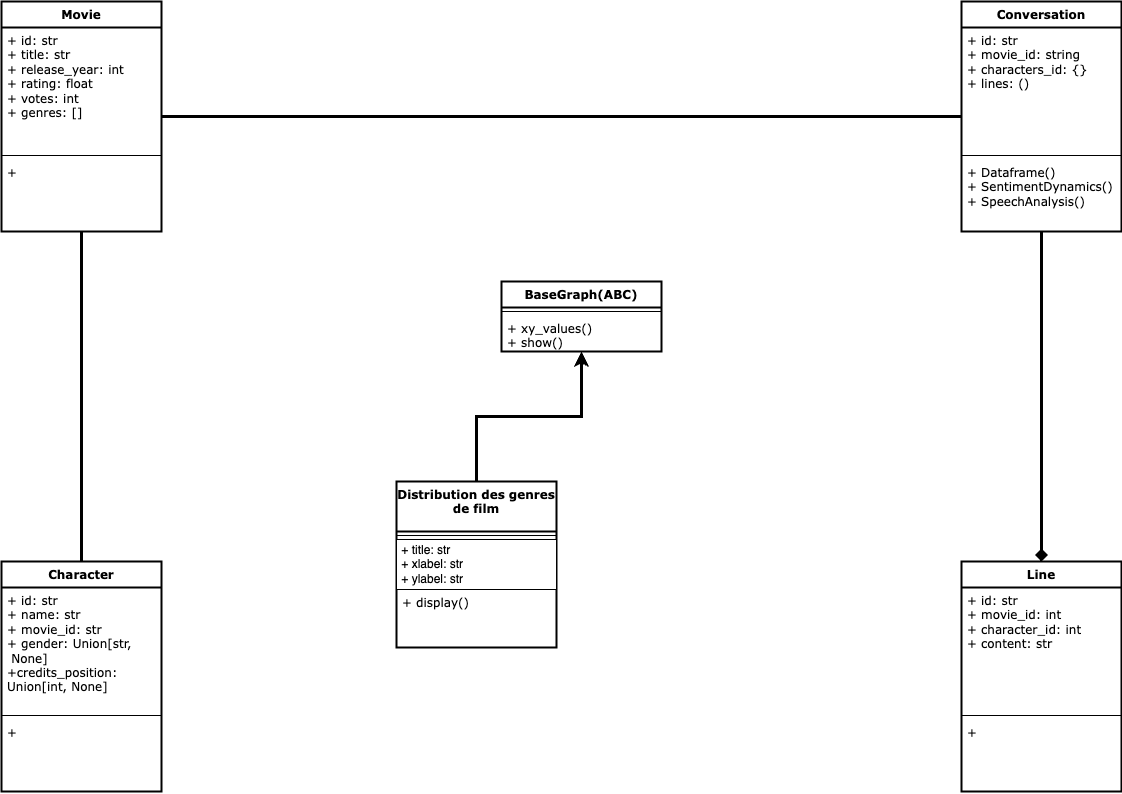

The diagram above was exported from draw.io. Its source (the exported page's mxGraphModel, read from the mxfile embedded in the PNG):
<mxGraphModel dx="1060" dy="550" grid="1" gridSize="10" guides="1" tooltips="1" connect="1" arrows="1" fold="1" page="1" pageScale="1" pageWidth="1169" pageHeight="827" math="0" shadow="0">
  <root>
    <mxCell id="0" />
    <mxCell id="1" parent="0" />
    <mxCell id="pR9ksMpfzsYGPP_Z9lRX-35" style="edgeStyle=orthogonalEdgeStyle;rounded=0;orthogonalLoop=1;jettySize=auto;html=1;endArrow=none;endFill=0;fontFamily=Verdana;strokeWidth=3;" parent="1" source="pR9ksMpfzsYGPP_Z9lRX-1" target="pR9ksMpfzsYGPP_Z9lRX-5" edge="1">
      <mxGeometry relative="1" as="geometry" />
    </mxCell>
    <mxCell id="pR9ksMpfzsYGPP_Z9lRX-1" value="Movie" style="swimlane;fontStyle=1;align=center;verticalAlign=top;childLayout=stackLayout;horizontal=1;startSize=26;horizontalStack=0;resizeParent=1;resizeParentMax=0;resizeLast=0;collapsible=1;marginBottom=0;whiteSpace=wrap;html=1;fontFamily=Verdana;strokeWidth=2;" parent="1" vertex="1">
      <mxGeometry x="30" y="10" width="160" height="230" as="geometry" />
    </mxCell>
    <mxCell id="pR9ksMpfzsYGPP_Z9lRX-2" value="&lt;div&gt;+ id: str&lt;br&gt;&lt;/div&gt;&lt;div&gt;+ title: str&lt;/div&gt;&lt;div&gt;+ release_year: int&lt;/div&gt;&lt;div&gt;+ rating: float&lt;/div&gt;&lt;div&gt;+ votes: int&lt;/div&gt;&lt;div&gt;+ genres: []&lt;/div&gt;" style="text;strokeColor=none;fillColor=none;align=left;verticalAlign=top;spacingLeft=4;spacingRight=4;overflow=hidden;rotatable=0;points=[[0,0.5],[1,0.5]];portConstraint=eastwest;whiteSpace=wrap;html=1;fontFamily=Verdana;" parent="pR9ksMpfzsYGPP_Z9lRX-1" vertex="1">
      <mxGeometry y="26" width="160" height="124" as="geometry" />
    </mxCell>
    <mxCell id="pR9ksMpfzsYGPP_Z9lRX-3" value="" style="line;strokeWidth=1;fillColor=none;align=left;verticalAlign=middle;spacingTop=-1;spacingLeft=3;spacingRight=3;rotatable=0;labelPosition=right;points=[];portConstraint=eastwest;strokeColor=inherit;fontFamily=Verdana;" parent="pR9ksMpfzsYGPP_Z9lRX-1" vertex="1">
      <mxGeometry y="150" width="160" height="8" as="geometry" />
    </mxCell>
    <mxCell id="pR9ksMpfzsYGPP_Z9lRX-4" value="+&amp;nbsp;" style="text;strokeColor=none;fillColor=none;align=left;verticalAlign=top;spacingLeft=4;spacingRight=4;overflow=hidden;rotatable=0;points=[[0,0.5],[1,0.5]];portConstraint=eastwest;whiteSpace=wrap;html=1;fontFamily=Verdana;" parent="pR9ksMpfzsYGPP_Z9lRX-1" vertex="1">
      <mxGeometry y="158" width="160" height="72" as="geometry" />
    </mxCell>
    <mxCell id="pR9ksMpfzsYGPP_Z9lRX-15" style="edgeStyle=orthogonalEdgeStyle;rounded=0;orthogonalLoop=1;jettySize=auto;html=1;endArrow=diamond;endFill=1;fontFamily=Verdana;strokeWidth=3;" parent="1" source="pR9ksMpfzsYGPP_Z9lRX-5" target="pR9ksMpfzsYGPP_Z9lRX-11" edge="1">
      <mxGeometry relative="1" as="geometry" />
    </mxCell>
    <mxCell id="pR9ksMpfzsYGPP_Z9lRX-5" value="Conversation" style="swimlane;fontStyle=1;align=center;verticalAlign=top;childLayout=stackLayout;horizontal=1;startSize=26;horizontalStack=0;resizeParent=1;resizeParentMax=0;resizeLast=0;collapsible=1;marginBottom=0;whiteSpace=wrap;html=1;fontFamily=Verdana;strokeWidth=2;" parent="1" vertex="1">
      <mxGeometry x="990" y="10" width="160" height="230" as="geometry" />
    </mxCell>
    <mxCell id="pR9ksMpfzsYGPP_Z9lRX-6" value="&lt;div&gt;+ id: str&lt;br&gt;&lt;/div&gt;&lt;div&gt;+ movie_id: string&lt;/div&gt;&lt;div&gt;+ characters_id: {}&lt;/div&gt;&lt;div&gt;+ lines: ()&lt;br&gt;&lt;/div&gt;" style="text;strokeColor=none;fillColor=none;align=left;verticalAlign=top;spacingLeft=4;spacingRight=4;overflow=hidden;rotatable=0;points=[[0,0.5],[1,0.5]];portConstraint=eastwest;whiteSpace=wrap;html=1;fontFamily=Verdana;" parent="pR9ksMpfzsYGPP_Z9lRX-5" vertex="1">
      <mxGeometry y="26" width="160" height="124" as="geometry" />
    </mxCell>
    <mxCell id="pR9ksMpfzsYGPP_Z9lRX-7" value="" style="line;strokeWidth=1;fillColor=none;align=left;verticalAlign=middle;spacingTop=-1;spacingLeft=3;spacingRight=3;rotatable=0;labelPosition=right;points=[];portConstraint=eastwest;strokeColor=inherit;fontFamily=Verdana;" parent="pR9ksMpfzsYGPP_Z9lRX-5" vertex="1">
      <mxGeometry y="150" width="160" height="8" as="geometry" />
    </mxCell>
    <mxCell id="pR9ksMpfzsYGPP_Z9lRX-8" value="&lt;div&gt;&lt;div&gt;+ Dataframe()&lt;/div&gt;&lt;/div&gt;+ SentimentDynamics()&lt;div&gt;+ SpeechAnalysis()&lt;br&gt;&lt;/div&gt;" style="text;strokeColor=none;fillColor=none;align=left;verticalAlign=top;spacingLeft=4;spacingRight=4;overflow=hidden;rotatable=0;points=[[0,0.5],[1,0.5]];portConstraint=eastwest;whiteSpace=wrap;html=1;fontFamily=Verdana;" parent="pR9ksMpfzsYGPP_Z9lRX-5" vertex="1">
      <mxGeometry y="158" width="160" height="72" as="geometry" />
    </mxCell>
    <mxCell id="pR9ksMpfzsYGPP_Z9lRX-11" value="Line" style="swimlane;fontStyle=1;align=center;verticalAlign=top;childLayout=stackLayout;horizontal=1;startSize=26;horizontalStack=0;resizeParent=1;resizeParentMax=0;resizeLast=0;collapsible=1;marginBottom=0;whiteSpace=wrap;html=1;fontFamily=Verdana;strokeWidth=2;" parent="1" vertex="1">
      <mxGeometry x="990" y="570" width="160" height="230" as="geometry" />
    </mxCell>
    <mxCell id="pR9ksMpfzsYGPP_Z9lRX-12" value="&lt;div&gt;+ id: str&lt;br&gt;&lt;/div&gt;&lt;div&gt;+ movie_id: int&lt;/div&gt;&lt;div&gt;+ character_id: int&lt;/div&gt;&lt;div&gt;+ content: str&lt;/div&gt;" style="text;strokeColor=none;fillColor=none;align=left;verticalAlign=top;spacingLeft=4;spacingRight=4;overflow=hidden;rotatable=0;points=[[0,0.5],[1,0.5]];portConstraint=eastwest;whiteSpace=wrap;html=1;fontFamily=Verdana;strokeWidth=2;" parent="pR9ksMpfzsYGPP_Z9lRX-11" vertex="1">
      <mxGeometry y="26" width="160" height="124" as="geometry" />
    </mxCell>
    <mxCell id="pR9ksMpfzsYGPP_Z9lRX-13" value="" style="line;strokeWidth=1;fillColor=none;align=left;verticalAlign=middle;spacingTop=-1;spacingLeft=3;spacingRight=3;rotatable=0;labelPosition=right;points=[];portConstraint=eastwest;strokeColor=inherit;fontFamily=Verdana;" parent="pR9ksMpfzsYGPP_Z9lRX-11" vertex="1">
      <mxGeometry y="150" width="160" height="8" as="geometry" />
    </mxCell>
    <mxCell id="pR9ksMpfzsYGPP_Z9lRX-14" value="+&amp;nbsp;" style="text;strokeColor=none;fillColor=none;align=left;verticalAlign=top;spacingLeft=4;spacingRight=4;overflow=hidden;rotatable=0;points=[[0,0.5],[1,0.5]];portConstraint=eastwest;whiteSpace=wrap;html=1;fontFamily=Verdana;" parent="pR9ksMpfzsYGPP_Z9lRX-11" vertex="1">
      <mxGeometry y="158" width="160" height="72" as="geometry" />
    </mxCell>
    <mxCell id="pR9ksMpfzsYGPP_Z9lRX-20" style="edgeStyle=orthogonalEdgeStyle;rounded=0;orthogonalLoop=1;jettySize=auto;html=1;endArrow=none;endFill=0;fontFamily=Verdana;strokeWidth=3;" parent="1" source="pR9ksMpfzsYGPP_Z9lRX-16" target="pR9ksMpfzsYGPP_Z9lRX-1" edge="1">
      <mxGeometry relative="1" as="geometry" />
    </mxCell>
    <mxCell id="pR9ksMpfzsYGPP_Z9lRX-16" value="Character" style="swimlane;fontStyle=1;align=center;verticalAlign=top;childLayout=stackLayout;horizontal=1;startSize=26;horizontalStack=0;resizeParent=1;resizeParentMax=0;resizeLast=0;collapsible=1;marginBottom=0;whiteSpace=wrap;html=1;fontFamily=Verdana;strokeWidth=2;" parent="1" vertex="1">
      <mxGeometry x="30" y="570" width="160" height="230" as="geometry" />
    </mxCell>
    <mxCell id="pR9ksMpfzsYGPP_Z9lRX-17" value="&lt;div&gt;+ id: str&lt;br&gt;&lt;/div&gt;&lt;div&gt;+ name: str&lt;/div&gt;&lt;div&gt;+ movie_id: str&lt;/div&gt;&lt;div&gt;+ gender: Union[str,&lt;/div&gt;&lt;div&gt;&amp;nbsp;None]&lt;/div&gt;&lt;div&gt;+credits_position:&amp;nbsp;&lt;/div&gt;&lt;div&gt;&lt;span style=&quot;background-color: initial;&quot;&gt;Union[int, None]&lt;/span&gt;&lt;/div&gt;" style="text;strokeColor=none;fillColor=none;align=left;verticalAlign=top;spacingLeft=4;spacingRight=4;overflow=hidden;rotatable=0;points=[[0,0.5],[1,0.5]];portConstraint=eastwest;whiteSpace=wrap;html=1;fontFamily=Verdana;" parent="pR9ksMpfzsYGPP_Z9lRX-16" vertex="1">
      <mxGeometry y="26" width="160" height="124" as="geometry" />
    </mxCell>
    <mxCell id="pR9ksMpfzsYGPP_Z9lRX-18" value="" style="line;strokeWidth=1;fillColor=none;align=left;verticalAlign=middle;spacingTop=-1;spacingLeft=3;spacingRight=3;rotatable=0;labelPosition=right;points=[];portConstraint=eastwest;strokeColor=inherit;fontFamily=Verdana;" parent="pR9ksMpfzsYGPP_Z9lRX-16" vertex="1">
      <mxGeometry y="150" width="160" height="8" as="geometry" />
    </mxCell>
    <mxCell id="pR9ksMpfzsYGPP_Z9lRX-19" value="+&amp;nbsp;" style="text;strokeColor=none;fillColor=none;align=left;verticalAlign=top;spacingLeft=4;spacingRight=4;overflow=hidden;rotatable=0;points=[[0,0.5],[1,0.5]];portConstraint=eastwest;whiteSpace=wrap;html=1;fontFamily=Verdana;" parent="pR9ksMpfzsYGPP_Z9lRX-16" vertex="1">
      <mxGeometry y="158" width="160" height="72" as="geometry" />
    </mxCell>
    <mxCell id="pR9ksMpfzsYGPP_Z9lRX-22" value="BaseGraph(ABC)" style="swimlane;fontStyle=1;align=center;verticalAlign=top;childLayout=stackLayout;horizontal=1;startSize=26;horizontalStack=0;resizeParent=1;resizeParentMax=0;resizeLast=0;collapsible=1;marginBottom=0;whiteSpace=wrap;html=1;fontFamily=Verdana;strokeWidth=2;" parent="1" vertex="1">
      <mxGeometry x="530" y="290" width="160" height="70" as="geometry" />
    </mxCell>
    <mxCell id="pR9ksMpfzsYGPP_Z9lRX-24" value="" style="line;strokeWidth=1;fillColor=none;align=left;verticalAlign=middle;spacingTop=-1;spacingLeft=3;spacingRight=3;rotatable=0;labelPosition=right;points=[];portConstraint=eastwest;strokeColor=inherit;fontFamily=Verdana;" parent="pR9ksMpfzsYGPP_Z9lRX-22" vertex="1">
      <mxGeometry y="26" width="160" height="8" as="geometry" />
    </mxCell>
    <mxCell id="pR9ksMpfzsYGPP_Z9lRX-25" value="+ xy_values()&lt;div&gt;+ show()&lt;/div&gt;" style="text;strokeColor=none;fillColor=none;align=left;verticalAlign=top;spacingLeft=4;spacingRight=4;overflow=hidden;rotatable=0;points=[[0,0.5],[1,0.5]];portConstraint=eastwest;whiteSpace=wrap;html=1;fontFamily=Verdana;" parent="pR9ksMpfzsYGPP_Z9lRX-22" vertex="1">
      <mxGeometry y="34" width="160" height="36" as="geometry" />
    </mxCell>
    <mxCell id="pR9ksMpfzsYGPP_Z9lRX-30" style="edgeStyle=orthogonalEdgeStyle;rounded=0;orthogonalLoop=1;jettySize=auto;html=1;endArrow=classic;endFill=1;fontFamily=Verdana;strokeWidth=3;" parent="1" source="pR9ksMpfzsYGPP_Z9lRX-26" target="pR9ksMpfzsYGPP_Z9lRX-22" edge="1">
      <mxGeometry relative="1" as="geometry" />
    </mxCell>
    <mxCell id="pR9ksMpfzsYGPP_Z9lRX-26" value="Distribution des genres de film" style="swimlane;fontStyle=1;align=center;verticalAlign=top;childLayout=stackLayout;horizontal=1;startSize=50;horizontalStack=0;resizeParent=1;resizeParentMax=0;resizeLast=0;collapsible=1;marginBottom=0;whiteSpace=wrap;html=1;fontFamily=Verdana;strokeWidth=2;" parent="1" vertex="1">
      <mxGeometry x="425" y="490" width="160" height="166" as="geometry" />
    </mxCell>
    <mxCell id="pR9ksMpfzsYGPP_Z9lRX-27" value="" style="line;strokeWidth=1;fillColor=none;align=left;verticalAlign=middle;spacingTop=-1;spacingLeft=3;spacingRight=3;rotatable=0;labelPosition=right;points=[];portConstraint=eastwest;strokeColor=inherit;fontFamily=Verdana;" parent="pR9ksMpfzsYGPP_Z9lRX-26" vertex="1">
      <mxGeometry y="50" width="160" height="8" as="geometry" />
    </mxCell>
    <mxCell id="PQ43-9yyCIg85SZHEQiv-2" value="&amp;nbsp;+ title: str&lt;div&gt;&amp;nbsp;+ xlabel: str&lt;br&gt;&amp;nbsp;+ ylabel: str&lt;/div&gt;" style="html=1;whiteSpace=wrap;align=left;" vertex="1" parent="pR9ksMpfzsYGPP_Z9lRX-26">
      <mxGeometry y="58" width="160" height="50" as="geometry" />
    </mxCell>
    <mxCell id="pR9ksMpfzsYGPP_Z9lRX-28" value="+ display()" style="text;strokeColor=none;fillColor=none;align=left;verticalAlign=top;spacingLeft=4;spacingRight=4;overflow=hidden;rotatable=0;points=[[0,0.5],[1,0.5]];portConstraint=eastwest;whiteSpace=wrap;html=1;fontFamily=Verdana;" parent="pR9ksMpfzsYGPP_Z9lRX-26" vertex="1">
      <mxGeometry y="108" width="160" height="58" as="geometry" />
    </mxCell>
  </root>
</mxGraphModel>